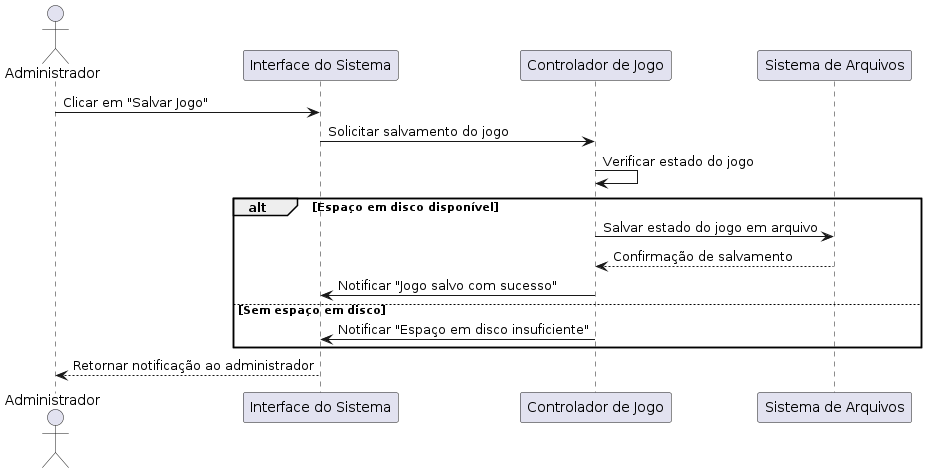

The diagram above was rendered by PlantUML. Its source (embedded in the PNG):
@startuml diagramaInteracao1
actor Administrador as Admin
participant "Interface do Sistema" as Interface
participant "Controlador de Jogo" as Controlador
participant "Sistema de Arquivos" as SistemaArquivos

Admin -> Interface : Clicar em "Salvar Jogo"
Interface -> Controlador : Solicitar salvamento do jogo
Controlador -> Controlador : Verificar estado do jogo
alt Espaço em disco disponível
    Controlador -> SistemaArquivos : Salvar estado do jogo em arquivo
    SistemaArquivos --> Controlador : Confirmação de salvamento
    Controlador -> Interface : Notificar "Jogo salvo com sucesso"
else Sem espaço em disco
    Controlador -> Interface : Notificar "Espaço em disco insuficiente"
end
Interface --> Admin : Retornar notificação ao administrador
@enduml